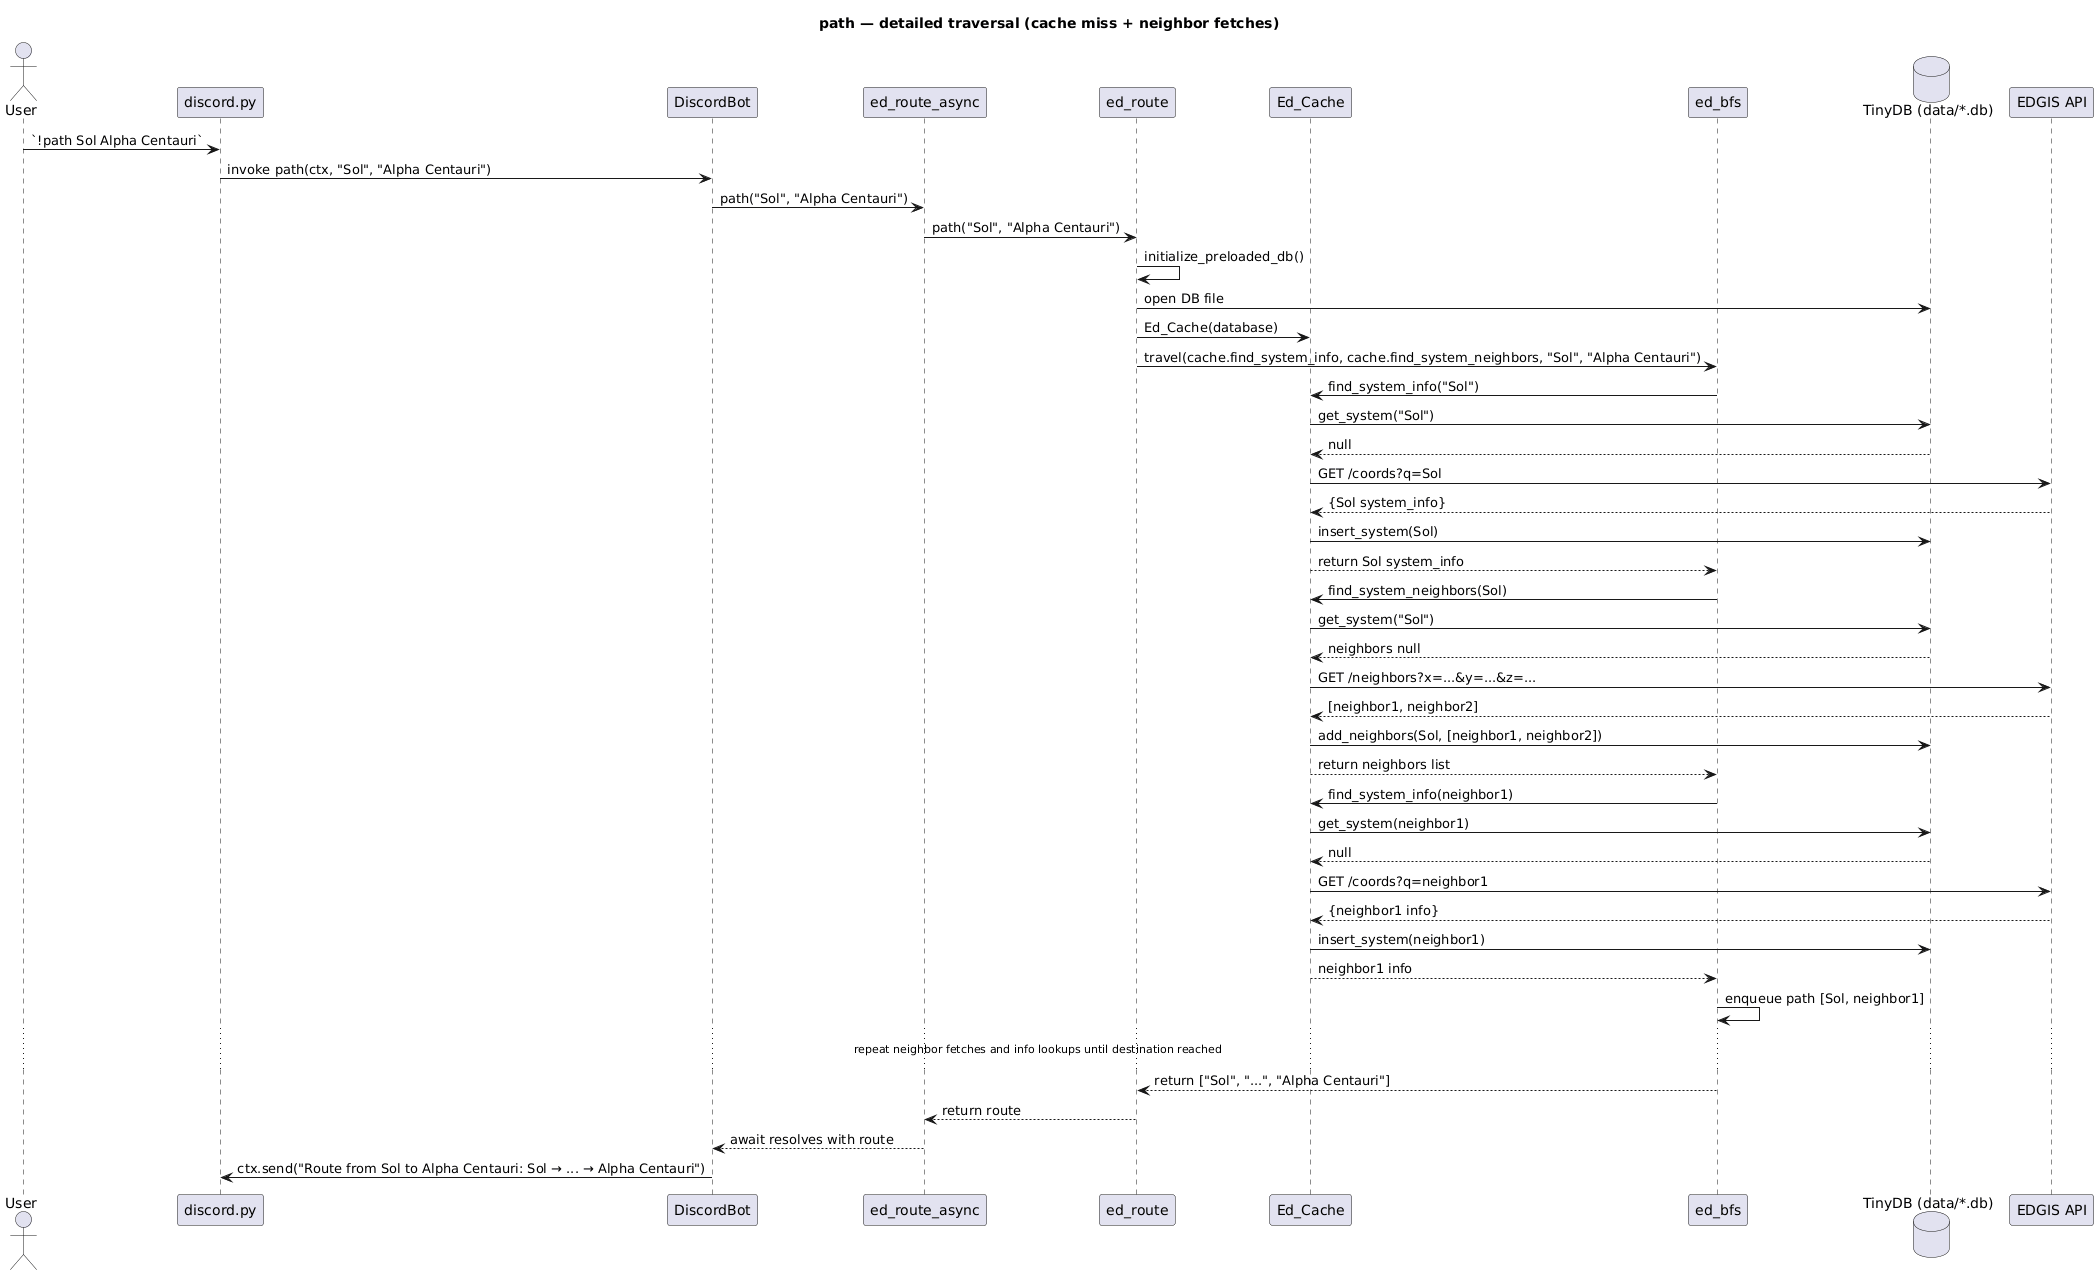

The diagram above was rendered by PlantUML. Its source (embedded in the PNG):
@startuml
title path — detailed traversal (cache miss + neighbor fetches)
actor User
participant Discord as "discord.py"
participant Bot as "DiscordBot"
participant AsyncRoute as "ed_route_async"
participant Route as "ed_route"
participant Cache as "Ed_Cache"
participant BFS as "ed_bfs"
database DB as "TinyDB (data/*.db)"
participant EDGIS as "EDGIS API"

User -> Discord: `!path Sol Alpha Centauri`
Discord -> Bot: invoke path(ctx, "Sol", "Alpha Centauri")
Bot -> AsyncRoute: path("Sol", "Alpha Centauri")
AsyncRoute -> Route: path("Sol", "Alpha Centauri")
Route -> Route: initialize_preloaded_db()
Route -> DB: open DB file
Route -> Cache: Ed_Cache(database)
Route -> BFS: travel(cache.find_system_info, cache.find_system_neighbors, "Sol", "Alpha Centauri")
BFS -> Cache: find_system_info("Sol")
Cache -> DB: get_system("Sol")
DB --> Cache: null
Cache -> EDGIS: GET /coords?q=Sol
EDGIS --> Cache: {Sol system_info}
Cache -> DB: insert_system(Sol)
Cache --> BFS: return Sol system_info
BFS -> Cache: find_system_neighbors(Sol)
Cache -> DB: get_system("Sol")
DB --> Cache: neighbors null
Cache -> EDGIS: GET /neighbors?x=...&y=...&z=...
EDGIS --> Cache: [neighbor1, neighbor2]
Cache -> DB: add_neighbors(Sol, [neighbor1, neighbor2])
Cache --> BFS: return neighbors list
BFS -> Cache: find_system_info(neighbor1)
Cache -> DB: get_system(neighbor1)
DB --> Cache: null
Cache -> EDGIS: GET /coords?q=neighbor1
EDGIS --> Cache: {neighbor1 info}
Cache -> DB: insert_system(neighbor1)
Cache --> BFS: neighbor1 info
BFS -> BFS: enqueue path [Sol, neighbor1]
... repeat neighbor fetches and info lookups until destination reached ...
BFS --> Route: return ["Sol", "...", "Alpha Centauri"]
Route --> AsyncRoute: return route
AsyncRoute --> Bot: await resolves with route
Bot -> Discord: ctx.send("Route from Sol to Alpha Centauri: Sol → ... → Alpha Centauri")
@enduml